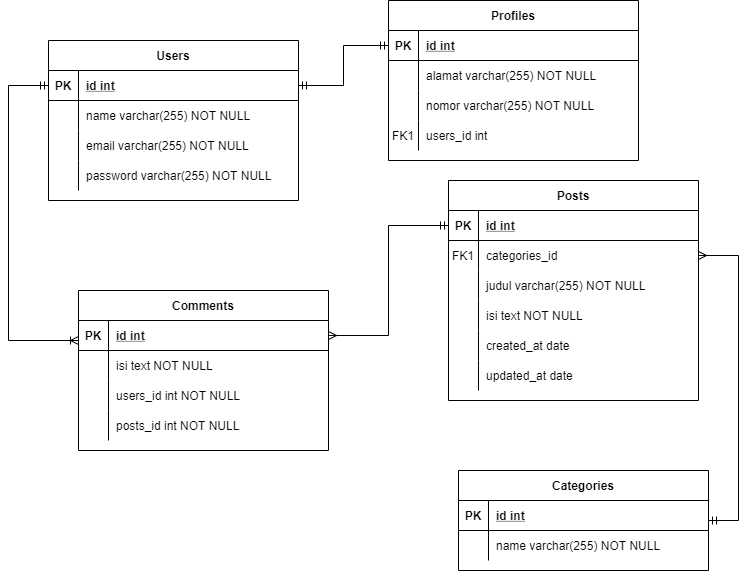

The diagram above was exported from draw.io. Its source (the exported page's mxGraphModel, read from the mxfile embedded in the PNG):
<mxGraphModel dx="1240" dy="573" grid="1" gridSize="10" guides="1" tooltips="1" connect="1" arrows="1" fold="1" page="1" pageScale="1" pageWidth="850" pageHeight="1100" math="0" shadow="0" extFonts="Permanent Marker^https://fonts.googleapis.com/css?family=Permanent+Marker">
  <root>
    <mxCell id="0" />
    <mxCell id="1" parent="0" />
    <mxCell id="C-vyLk0tnHw3VtMMgP7b-2" value="Posts" style="shape=table;startSize=30;container=1;collapsible=1;childLayout=tableLayout;fixedRows=1;rowLines=0;fontStyle=1;align=center;resizeLast=1;" parent="1" vertex="1">
      <mxGeometry x="500" y="210" width="250" height="220" as="geometry" />
    </mxCell>
    <mxCell id="C-vyLk0tnHw3VtMMgP7b-3" value="" style="shape=partialRectangle;collapsible=0;dropTarget=0;pointerEvents=0;fillColor=none;points=[[0,0.5],[1,0.5]];portConstraint=eastwest;top=0;left=0;right=0;bottom=1;" parent="C-vyLk0tnHw3VtMMgP7b-2" vertex="1">
      <mxGeometry y="30" width="250" height="30" as="geometry" />
    </mxCell>
    <mxCell id="C-vyLk0tnHw3VtMMgP7b-4" value="PK" style="shape=partialRectangle;overflow=hidden;connectable=0;fillColor=none;top=0;left=0;bottom=0;right=0;fontStyle=1;" parent="C-vyLk0tnHw3VtMMgP7b-3" vertex="1">
      <mxGeometry width="30" height="30" as="geometry">
        <mxRectangle width="30" height="30" as="alternateBounds" />
      </mxGeometry>
    </mxCell>
    <mxCell id="C-vyLk0tnHw3VtMMgP7b-5" value="id int" style="shape=partialRectangle;overflow=hidden;connectable=0;fillColor=none;top=0;left=0;bottom=0;right=0;align=left;spacingLeft=6;fontStyle=5;" parent="C-vyLk0tnHw3VtMMgP7b-3" vertex="1">
      <mxGeometry x="30" width="220" height="30" as="geometry">
        <mxRectangle width="220" height="30" as="alternateBounds" />
      </mxGeometry>
    </mxCell>
    <mxCell id="C-vyLk0tnHw3VtMMgP7b-6" value="" style="shape=partialRectangle;collapsible=0;dropTarget=0;pointerEvents=0;fillColor=none;points=[[0,0.5],[1,0.5]];portConstraint=eastwest;top=0;left=0;right=0;bottom=0;" parent="C-vyLk0tnHw3VtMMgP7b-2" vertex="1">
      <mxGeometry y="60" width="250" height="30" as="geometry" />
    </mxCell>
    <mxCell id="C-vyLk0tnHw3VtMMgP7b-7" value="FK1" style="shape=partialRectangle;overflow=hidden;connectable=0;fillColor=none;top=0;left=0;bottom=0;right=0;" parent="C-vyLk0tnHw3VtMMgP7b-6" vertex="1">
      <mxGeometry width="30" height="30" as="geometry">
        <mxRectangle width="30" height="30" as="alternateBounds" />
      </mxGeometry>
    </mxCell>
    <mxCell id="C-vyLk0tnHw3VtMMgP7b-8" value="categories_id" style="shape=partialRectangle;overflow=hidden;connectable=0;fillColor=none;top=0;left=0;bottom=0;right=0;align=left;spacingLeft=6;" parent="C-vyLk0tnHw3VtMMgP7b-6" vertex="1">
      <mxGeometry x="30" width="220" height="30" as="geometry">
        <mxRectangle width="220" height="30" as="alternateBounds" />
      </mxGeometry>
    </mxCell>
    <mxCell id="C-vyLk0tnHw3VtMMgP7b-9" value="" style="shape=partialRectangle;collapsible=0;dropTarget=0;pointerEvents=0;fillColor=none;points=[[0,0.5],[1,0.5]];portConstraint=eastwest;top=0;left=0;right=0;bottom=0;" parent="C-vyLk0tnHw3VtMMgP7b-2" vertex="1">
      <mxGeometry y="90" width="250" height="30" as="geometry" />
    </mxCell>
    <mxCell id="C-vyLk0tnHw3VtMMgP7b-10" value="" style="shape=partialRectangle;overflow=hidden;connectable=0;fillColor=none;top=0;left=0;bottom=0;right=0;" parent="C-vyLk0tnHw3VtMMgP7b-9" vertex="1">
      <mxGeometry width="30" height="30" as="geometry">
        <mxRectangle width="30" height="30" as="alternateBounds" />
      </mxGeometry>
    </mxCell>
    <mxCell id="C-vyLk0tnHw3VtMMgP7b-11" value="judul varchar(255) NOT NULL" style="shape=partialRectangle;overflow=hidden;connectable=0;fillColor=none;top=0;left=0;bottom=0;right=0;align=left;spacingLeft=6;" parent="C-vyLk0tnHw3VtMMgP7b-9" vertex="1">
      <mxGeometry x="30" width="220" height="30" as="geometry">
        <mxRectangle width="220" height="30" as="alternateBounds" />
      </mxGeometry>
    </mxCell>
    <mxCell id="7u_TFykOM-Xj2Ho1fiik-37" style="shape=partialRectangle;collapsible=0;dropTarget=0;pointerEvents=0;fillColor=none;points=[[0,0.5],[1,0.5]];portConstraint=eastwest;top=0;left=0;right=0;bottom=0;" vertex="1" parent="C-vyLk0tnHw3VtMMgP7b-2">
      <mxGeometry y="120" width="250" height="30" as="geometry" />
    </mxCell>
    <mxCell id="7u_TFykOM-Xj2Ho1fiik-38" style="shape=partialRectangle;overflow=hidden;connectable=0;fillColor=none;top=0;left=0;bottom=0;right=0;" vertex="1" parent="7u_TFykOM-Xj2Ho1fiik-37">
      <mxGeometry width="30" height="30" as="geometry">
        <mxRectangle width="30" height="30" as="alternateBounds" />
      </mxGeometry>
    </mxCell>
    <mxCell id="7u_TFykOM-Xj2Ho1fiik-39" value="isi text NOT NULL" style="shape=partialRectangle;overflow=hidden;connectable=0;fillColor=none;top=0;left=0;bottom=0;right=0;align=left;spacingLeft=6;" vertex="1" parent="7u_TFykOM-Xj2Ho1fiik-37">
      <mxGeometry x="30" width="220" height="30" as="geometry">
        <mxRectangle width="220" height="30" as="alternateBounds" />
      </mxGeometry>
    </mxCell>
    <mxCell id="7u_TFykOM-Xj2Ho1fiik-40" style="shape=partialRectangle;collapsible=0;dropTarget=0;pointerEvents=0;fillColor=none;points=[[0,0.5],[1,0.5]];portConstraint=eastwest;top=0;left=0;right=0;bottom=0;" vertex="1" parent="C-vyLk0tnHw3VtMMgP7b-2">
      <mxGeometry y="150" width="250" height="30" as="geometry" />
    </mxCell>
    <mxCell id="7u_TFykOM-Xj2Ho1fiik-41" style="shape=partialRectangle;overflow=hidden;connectable=0;fillColor=none;top=0;left=0;bottom=0;right=0;" vertex="1" parent="7u_TFykOM-Xj2Ho1fiik-40">
      <mxGeometry width="30" height="30" as="geometry">
        <mxRectangle width="30" height="30" as="alternateBounds" />
      </mxGeometry>
    </mxCell>
    <mxCell id="7u_TFykOM-Xj2Ho1fiik-42" value="created_at date" style="shape=partialRectangle;overflow=hidden;connectable=0;fillColor=none;top=0;left=0;bottom=0;right=0;align=left;spacingLeft=6;" vertex="1" parent="7u_TFykOM-Xj2Ho1fiik-40">
      <mxGeometry x="30" width="220" height="30" as="geometry">
        <mxRectangle width="220" height="30" as="alternateBounds" />
      </mxGeometry>
    </mxCell>
    <mxCell id="7u_TFykOM-Xj2Ho1fiik-43" style="shape=partialRectangle;collapsible=0;dropTarget=0;pointerEvents=0;fillColor=none;points=[[0,0.5],[1,0.5]];portConstraint=eastwest;top=0;left=0;right=0;bottom=0;" vertex="1" parent="C-vyLk0tnHw3VtMMgP7b-2">
      <mxGeometry y="180" width="250" height="30" as="geometry" />
    </mxCell>
    <mxCell id="7u_TFykOM-Xj2Ho1fiik-44" style="shape=partialRectangle;overflow=hidden;connectable=0;fillColor=none;top=0;left=0;bottom=0;right=0;" vertex="1" parent="7u_TFykOM-Xj2Ho1fiik-43">
      <mxGeometry width="30" height="30" as="geometry">
        <mxRectangle width="30" height="30" as="alternateBounds" />
      </mxGeometry>
    </mxCell>
    <mxCell id="7u_TFykOM-Xj2Ho1fiik-45" value="updated_at date" style="shape=partialRectangle;overflow=hidden;connectable=0;fillColor=none;top=0;left=0;bottom=0;right=0;align=left;spacingLeft=6;" vertex="1" parent="7u_TFykOM-Xj2Ho1fiik-43">
      <mxGeometry x="30" width="220" height="30" as="geometry">
        <mxRectangle width="220" height="30" as="alternateBounds" />
      </mxGeometry>
    </mxCell>
    <mxCell id="C-vyLk0tnHw3VtMMgP7b-13" value="Comments" style="shape=table;startSize=30;container=1;collapsible=1;childLayout=tableLayout;fixedRows=1;rowLines=0;fontStyle=1;align=center;resizeLast=1;" parent="1" vertex="1">
      <mxGeometry x="130" y="320" width="250" height="160" as="geometry" />
    </mxCell>
    <mxCell id="C-vyLk0tnHw3VtMMgP7b-14" value="" style="shape=partialRectangle;collapsible=0;dropTarget=0;pointerEvents=0;fillColor=none;points=[[0,0.5],[1,0.5]];portConstraint=eastwest;top=0;left=0;right=0;bottom=1;" parent="C-vyLk0tnHw3VtMMgP7b-13" vertex="1">
      <mxGeometry y="30" width="250" height="30" as="geometry" />
    </mxCell>
    <mxCell id="C-vyLk0tnHw3VtMMgP7b-15" value="PK" style="shape=partialRectangle;overflow=hidden;connectable=0;fillColor=none;top=0;left=0;bottom=0;right=0;fontStyle=1;" parent="C-vyLk0tnHw3VtMMgP7b-14" vertex="1">
      <mxGeometry width="30" height="30" as="geometry">
        <mxRectangle width="30" height="30" as="alternateBounds" />
      </mxGeometry>
    </mxCell>
    <mxCell id="C-vyLk0tnHw3VtMMgP7b-16" value="id int" style="shape=partialRectangle;overflow=hidden;connectable=0;fillColor=none;top=0;left=0;bottom=0;right=0;align=left;spacingLeft=6;fontStyle=5;" parent="C-vyLk0tnHw3VtMMgP7b-14" vertex="1">
      <mxGeometry x="30" width="220" height="30" as="geometry">
        <mxRectangle width="220" height="30" as="alternateBounds" />
      </mxGeometry>
    </mxCell>
    <mxCell id="C-vyLk0tnHw3VtMMgP7b-17" value="" style="shape=partialRectangle;collapsible=0;dropTarget=0;pointerEvents=0;fillColor=none;points=[[0,0.5],[1,0.5]];portConstraint=eastwest;top=0;left=0;right=0;bottom=0;" parent="C-vyLk0tnHw3VtMMgP7b-13" vertex="1">
      <mxGeometry y="60" width="250" height="30" as="geometry" />
    </mxCell>
    <mxCell id="C-vyLk0tnHw3VtMMgP7b-18" value="" style="shape=partialRectangle;overflow=hidden;connectable=0;fillColor=none;top=0;left=0;bottom=0;right=0;" parent="C-vyLk0tnHw3VtMMgP7b-17" vertex="1">
      <mxGeometry width="30" height="30" as="geometry">
        <mxRectangle width="30" height="30" as="alternateBounds" />
      </mxGeometry>
    </mxCell>
    <mxCell id="C-vyLk0tnHw3VtMMgP7b-19" value="isi text NOT NULL" style="shape=partialRectangle;overflow=hidden;connectable=0;fillColor=none;top=0;left=0;bottom=0;right=0;align=left;spacingLeft=6;" parent="C-vyLk0tnHw3VtMMgP7b-17" vertex="1">
      <mxGeometry x="30" width="220" height="30" as="geometry">
        <mxRectangle width="220" height="30" as="alternateBounds" />
      </mxGeometry>
    </mxCell>
    <mxCell id="7u_TFykOM-Xj2Ho1fiik-65" style="shape=partialRectangle;collapsible=0;dropTarget=0;pointerEvents=0;fillColor=none;points=[[0,0.5],[1,0.5]];portConstraint=eastwest;top=0;left=0;right=0;bottom=0;" vertex="1" parent="C-vyLk0tnHw3VtMMgP7b-13">
      <mxGeometry y="90" width="250" height="30" as="geometry" />
    </mxCell>
    <mxCell id="7u_TFykOM-Xj2Ho1fiik-66" style="shape=partialRectangle;overflow=hidden;connectable=0;fillColor=none;top=0;left=0;bottom=0;right=0;" vertex="1" parent="7u_TFykOM-Xj2Ho1fiik-65">
      <mxGeometry width="30" height="30" as="geometry">
        <mxRectangle width="30" height="30" as="alternateBounds" />
      </mxGeometry>
    </mxCell>
    <mxCell id="7u_TFykOM-Xj2Ho1fiik-67" value="users_id int NOT NULL" style="shape=partialRectangle;overflow=hidden;connectable=0;fillColor=none;top=0;left=0;bottom=0;right=0;align=left;spacingLeft=6;" vertex="1" parent="7u_TFykOM-Xj2Ho1fiik-65">
      <mxGeometry x="30" width="220" height="30" as="geometry">
        <mxRectangle width="220" height="30" as="alternateBounds" />
      </mxGeometry>
    </mxCell>
    <mxCell id="7u_TFykOM-Xj2Ho1fiik-69" style="shape=partialRectangle;collapsible=0;dropTarget=0;pointerEvents=0;fillColor=none;points=[[0,0.5],[1,0.5]];portConstraint=eastwest;top=0;left=0;right=0;bottom=0;" vertex="1" parent="C-vyLk0tnHw3VtMMgP7b-13">
      <mxGeometry y="120" width="250" height="30" as="geometry" />
    </mxCell>
    <mxCell id="7u_TFykOM-Xj2Ho1fiik-70" style="shape=partialRectangle;overflow=hidden;connectable=0;fillColor=none;top=0;left=0;bottom=0;right=0;" vertex="1" parent="7u_TFykOM-Xj2Ho1fiik-69">
      <mxGeometry width="30" height="30" as="geometry">
        <mxRectangle width="30" height="30" as="alternateBounds" />
      </mxGeometry>
    </mxCell>
    <mxCell id="7u_TFykOM-Xj2Ho1fiik-71" value="posts_id int NOT NULL" style="shape=partialRectangle;overflow=hidden;connectable=0;fillColor=none;top=0;left=0;bottom=0;right=0;align=left;spacingLeft=6;" vertex="1" parent="7u_TFykOM-Xj2Ho1fiik-69">
      <mxGeometry x="30" width="220" height="30" as="geometry">
        <mxRectangle width="220" height="30" as="alternateBounds" />
      </mxGeometry>
    </mxCell>
    <mxCell id="C-vyLk0tnHw3VtMMgP7b-23" value="Users" style="shape=table;startSize=30;container=1;collapsible=1;childLayout=tableLayout;fixedRows=1;rowLines=0;fontStyle=1;align=center;resizeLast=1;" parent="1" vertex="1">
      <mxGeometry x="100" y="70" width="250" height="160" as="geometry" />
    </mxCell>
    <mxCell id="C-vyLk0tnHw3VtMMgP7b-24" value="" style="shape=partialRectangle;collapsible=0;dropTarget=0;pointerEvents=0;fillColor=none;points=[[0,0.5],[1,0.5]];portConstraint=eastwest;top=0;left=0;right=0;bottom=1;" parent="C-vyLk0tnHw3VtMMgP7b-23" vertex="1">
      <mxGeometry y="30" width="250" height="30" as="geometry" />
    </mxCell>
    <mxCell id="C-vyLk0tnHw3VtMMgP7b-25" value="PK" style="shape=partialRectangle;overflow=hidden;connectable=0;fillColor=none;top=0;left=0;bottom=0;right=0;fontStyle=1;" parent="C-vyLk0tnHw3VtMMgP7b-24" vertex="1">
      <mxGeometry width="30" height="30" as="geometry">
        <mxRectangle width="30" height="30" as="alternateBounds" />
      </mxGeometry>
    </mxCell>
    <mxCell id="C-vyLk0tnHw3VtMMgP7b-26" value="id int" style="shape=partialRectangle;overflow=hidden;connectable=0;fillColor=none;top=0;left=0;bottom=0;right=0;align=left;spacingLeft=6;fontStyle=5;" parent="C-vyLk0tnHw3VtMMgP7b-24" vertex="1">
      <mxGeometry x="30" width="220" height="30" as="geometry">
        <mxRectangle width="220" height="30" as="alternateBounds" />
      </mxGeometry>
    </mxCell>
    <mxCell id="C-vyLk0tnHw3VtMMgP7b-27" value="" style="shape=partialRectangle;collapsible=0;dropTarget=0;pointerEvents=0;fillColor=none;points=[[0,0.5],[1,0.5]];portConstraint=eastwest;top=0;left=0;right=0;bottom=0;" parent="C-vyLk0tnHw3VtMMgP7b-23" vertex="1">
      <mxGeometry y="60" width="250" height="30" as="geometry" />
    </mxCell>
    <mxCell id="C-vyLk0tnHw3VtMMgP7b-28" value="" style="shape=partialRectangle;overflow=hidden;connectable=0;fillColor=none;top=0;left=0;bottom=0;right=0;" parent="C-vyLk0tnHw3VtMMgP7b-27" vertex="1">
      <mxGeometry width="30" height="30" as="geometry">
        <mxRectangle width="30" height="30" as="alternateBounds" />
      </mxGeometry>
    </mxCell>
    <mxCell id="C-vyLk0tnHw3VtMMgP7b-29" value="name varchar(255) NOT NULL" style="shape=partialRectangle;overflow=hidden;connectable=0;fillColor=none;top=0;left=0;bottom=0;right=0;align=left;spacingLeft=6;" parent="C-vyLk0tnHw3VtMMgP7b-27" vertex="1">
      <mxGeometry x="30" width="220" height="30" as="geometry">
        <mxRectangle width="220" height="30" as="alternateBounds" />
      </mxGeometry>
    </mxCell>
    <mxCell id="7u_TFykOM-Xj2Ho1fiik-28" style="shape=partialRectangle;collapsible=0;dropTarget=0;pointerEvents=0;fillColor=none;points=[[0,0.5],[1,0.5]];portConstraint=eastwest;top=0;left=0;right=0;bottom=0;" vertex="1" parent="C-vyLk0tnHw3VtMMgP7b-23">
      <mxGeometry y="90" width="250" height="30" as="geometry" />
    </mxCell>
    <mxCell id="7u_TFykOM-Xj2Ho1fiik-29" style="shape=partialRectangle;overflow=hidden;connectable=0;fillColor=none;top=0;left=0;bottom=0;right=0;" vertex="1" parent="7u_TFykOM-Xj2Ho1fiik-28">
      <mxGeometry width="30" height="30" as="geometry">
        <mxRectangle width="30" height="30" as="alternateBounds" />
      </mxGeometry>
    </mxCell>
    <mxCell id="7u_TFykOM-Xj2Ho1fiik-30" value="email varchar(255) NOT NULL" style="shape=partialRectangle;overflow=hidden;connectable=0;fillColor=none;top=0;left=0;bottom=0;right=0;align=left;spacingLeft=6;" vertex="1" parent="7u_TFykOM-Xj2Ho1fiik-28">
      <mxGeometry x="30" width="220" height="30" as="geometry">
        <mxRectangle width="220" height="30" as="alternateBounds" />
      </mxGeometry>
    </mxCell>
    <mxCell id="7u_TFykOM-Xj2Ho1fiik-31" style="shape=partialRectangle;collapsible=0;dropTarget=0;pointerEvents=0;fillColor=none;points=[[0,0.5],[1,0.5]];portConstraint=eastwest;top=0;left=0;right=0;bottom=0;" vertex="1" parent="C-vyLk0tnHw3VtMMgP7b-23">
      <mxGeometry y="120" width="250" height="30" as="geometry" />
    </mxCell>
    <mxCell id="7u_TFykOM-Xj2Ho1fiik-32" style="shape=partialRectangle;overflow=hidden;connectable=0;fillColor=none;top=0;left=0;bottom=0;right=0;" vertex="1" parent="7u_TFykOM-Xj2Ho1fiik-31">
      <mxGeometry width="30" height="30" as="geometry">
        <mxRectangle width="30" height="30" as="alternateBounds" />
      </mxGeometry>
    </mxCell>
    <mxCell id="7u_TFykOM-Xj2Ho1fiik-33" value="password varchar(255) NOT NULL" style="shape=partialRectangle;overflow=hidden;connectable=0;fillColor=none;top=0;left=0;bottom=0;right=0;align=left;spacingLeft=6;" vertex="1" parent="7u_TFykOM-Xj2Ho1fiik-31">
      <mxGeometry x="30" width="220" height="30" as="geometry">
        <mxRectangle width="220" height="30" as="alternateBounds" />
      </mxGeometry>
    </mxCell>
    <mxCell id="7u_TFykOM-Xj2Ho1fiik-1" value="Profiles" style="shape=table;startSize=30;container=1;collapsible=1;childLayout=tableLayout;fixedRows=1;rowLines=0;fontStyle=1;align=center;resizeLast=1;" vertex="1" parent="1">
      <mxGeometry x="440" y="30" width="250" height="160.0000000000001" as="geometry" />
    </mxCell>
    <mxCell id="7u_TFykOM-Xj2Ho1fiik-2" value="" style="shape=partialRectangle;collapsible=0;dropTarget=0;pointerEvents=0;fillColor=none;points=[[0,0.5],[1,0.5]];portConstraint=eastwest;top=0;left=0;right=0;bottom=1;" vertex="1" parent="7u_TFykOM-Xj2Ho1fiik-1">
      <mxGeometry y="30" width="250" height="30" as="geometry" />
    </mxCell>
    <mxCell id="7u_TFykOM-Xj2Ho1fiik-3" value="PK" style="shape=partialRectangle;overflow=hidden;connectable=0;fillColor=none;top=0;left=0;bottom=0;right=0;fontStyle=1;" vertex="1" parent="7u_TFykOM-Xj2Ho1fiik-2">
      <mxGeometry width="30" height="30" as="geometry">
        <mxRectangle width="30" height="30" as="alternateBounds" />
      </mxGeometry>
    </mxCell>
    <mxCell id="7u_TFykOM-Xj2Ho1fiik-4" value="id int" style="shape=partialRectangle;overflow=hidden;connectable=0;fillColor=none;top=0;left=0;bottom=0;right=0;align=left;spacingLeft=6;fontStyle=5;" vertex="1" parent="7u_TFykOM-Xj2Ho1fiik-2">
      <mxGeometry x="30" width="220" height="30" as="geometry">
        <mxRectangle width="220" height="30" as="alternateBounds" />
      </mxGeometry>
    </mxCell>
    <mxCell id="7u_TFykOM-Xj2Ho1fiik-5" value="" style="shape=partialRectangle;collapsible=0;dropTarget=0;pointerEvents=0;fillColor=none;points=[[0,0.5],[1,0.5]];portConstraint=eastwest;top=0;left=0;right=0;bottom=0;" vertex="1" parent="7u_TFykOM-Xj2Ho1fiik-1">
      <mxGeometry y="60" width="250" height="30" as="geometry" />
    </mxCell>
    <mxCell id="7u_TFykOM-Xj2Ho1fiik-6" value="" style="shape=partialRectangle;overflow=hidden;connectable=0;fillColor=none;top=0;left=0;bottom=0;right=0;" vertex="1" parent="7u_TFykOM-Xj2Ho1fiik-5">
      <mxGeometry width="30" height="30" as="geometry">
        <mxRectangle width="30" height="30" as="alternateBounds" />
      </mxGeometry>
    </mxCell>
    <mxCell id="7u_TFykOM-Xj2Ho1fiik-7" value="alamat varchar(255) NOT NULL" style="shape=partialRectangle;overflow=hidden;connectable=0;fillColor=none;top=0;left=0;bottom=0;right=0;align=left;spacingLeft=6;" vertex="1" parent="7u_TFykOM-Xj2Ho1fiik-5">
      <mxGeometry x="30" width="220" height="30" as="geometry">
        <mxRectangle width="220" height="30" as="alternateBounds" />
      </mxGeometry>
    </mxCell>
    <mxCell id="7u_TFykOM-Xj2Ho1fiik-34" style="shape=partialRectangle;collapsible=0;dropTarget=0;pointerEvents=0;fillColor=none;points=[[0,0.5],[1,0.5]];portConstraint=eastwest;top=0;left=0;right=0;bottom=0;" vertex="1" parent="7u_TFykOM-Xj2Ho1fiik-1">
      <mxGeometry y="90" width="250" height="30" as="geometry" />
    </mxCell>
    <mxCell id="7u_TFykOM-Xj2Ho1fiik-35" style="shape=partialRectangle;overflow=hidden;connectable=0;fillColor=none;top=0;left=0;bottom=0;right=0;" vertex="1" parent="7u_TFykOM-Xj2Ho1fiik-34">
      <mxGeometry width="30" height="30" as="geometry">
        <mxRectangle width="30" height="30" as="alternateBounds" />
      </mxGeometry>
    </mxCell>
    <mxCell id="7u_TFykOM-Xj2Ho1fiik-36" value="nomor varchar(255) NOT NULL" style="shape=partialRectangle;overflow=hidden;connectable=0;fillColor=none;top=0;left=0;bottom=0;right=0;align=left;spacingLeft=6;" vertex="1" parent="7u_TFykOM-Xj2Ho1fiik-34">
      <mxGeometry x="30" width="220" height="30" as="geometry">
        <mxRectangle width="220" height="30" as="alternateBounds" />
      </mxGeometry>
    </mxCell>
    <mxCell id="7u_TFykOM-Xj2Ho1fiik-57" style="shape=partialRectangle;collapsible=0;dropTarget=0;pointerEvents=0;fillColor=none;points=[[0,0.5],[1,0.5]];portConstraint=eastwest;top=0;left=0;right=0;bottom=0;" vertex="1" parent="7u_TFykOM-Xj2Ho1fiik-1">
      <mxGeometry y="120" width="250" height="30" as="geometry" />
    </mxCell>
    <mxCell id="7u_TFykOM-Xj2Ho1fiik-58" value="FK1" style="shape=partialRectangle;overflow=hidden;connectable=0;fillColor=none;top=0;left=0;bottom=0;right=0;" vertex="1" parent="7u_TFykOM-Xj2Ho1fiik-57">
      <mxGeometry width="30" height="30" as="geometry">
        <mxRectangle width="30" height="30" as="alternateBounds" />
      </mxGeometry>
    </mxCell>
    <mxCell id="7u_TFykOM-Xj2Ho1fiik-59" value="users_id int" style="shape=partialRectangle;overflow=hidden;connectable=0;fillColor=none;top=0;left=0;bottom=0;right=0;align=left;spacingLeft=6;" vertex="1" parent="7u_TFykOM-Xj2Ho1fiik-57">
      <mxGeometry x="30" width="220" height="30" as="geometry">
        <mxRectangle width="220" height="30" as="alternateBounds" />
      </mxGeometry>
    </mxCell>
    <mxCell id="7u_TFykOM-Xj2Ho1fiik-72" style="edgeStyle=orthogonalEdgeStyle;rounded=0;orthogonalLoop=1;jettySize=auto;html=1;entryX=1;entryY=0.5;entryDx=0;entryDy=0;startArrow=ERmandOne;startFill=0;endArrow=ERmany;endFill=0;" edge="1" parent="1" source="7u_TFykOM-Xj2Ho1fiik-8" target="C-vyLk0tnHw3VtMMgP7b-6">
      <mxGeometry relative="1" as="geometry">
        <Array as="points">
          <mxPoint x="790" y="550" />
          <mxPoint x="790" y="285" />
        </Array>
      </mxGeometry>
    </mxCell>
    <mxCell id="7u_TFykOM-Xj2Ho1fiik-8" value="Categories" style="shape=table;startSize=30;container=1;collapsible=1;childLayout=tableLayout;fixedRows=1;rowLines=0;fontStyle=1;align=center;resizeLast=1;" vertex="1" parent="1">
      <mxGeometry x="510" y="500" width="250" height="100" as="geometry" />
    </mxCell>
    <mxCell id="7u_TFykOM-Xj2Ho1fiik-9" value="" style="shape=partialRectangle;collapsible=0;dropTarget=0;pointerEvents=0;fillColor=none;points=[[0,0.5],[1,0.5]];portConstraint=eastwest;top=0;left=0;right=0;bottom=1;" vertex="1" parent="7u_TFykOM-Xj2Ho1fiik-8">
      <mxGeometry y="30" width="250" height="30" as="geometry" />
    </mxCell>
    <mxCell id="7u_TFykOM-Xj2Ho1fiik-10" value="PK" style="shape=partialRectangle;overflow=hidden;connectable=0;fillColor=none;top=0;left=0;bottom=0;right=0;fontStyle=1;" vertex="1" parent="7u_TFykOM-Xj2Ho1fiik-9">
      <mxGeometry width="30" height="30" as="geometry">
        <mxRectangle width="30" height="30" as="alternateBounds" />
      </mxGeometry>
    </mxCell>
    <mxCell id="7u_TFykOM-Xj2Ho1fiik-11" value="id int" style="shape=partialRectangle;overflow=hidden;connectable=0;fillColor=none;top=0;left=0;bottom=0;right=0;align=left;spacingLeft=6;fontStyle=5;" vertex="1" parent="7u_TFykOM-Xj2Ho1fiik-9">
      <mxGeometry x="30" width="220" height="30" as="geometry">
        <mxRectangle width="220" height="30" as="alternateBounds" />
      </mxGeometry>
    </mxCell>
    <mxCell id="7u_TFykOM-Xj2Ho1fiik-12" value="" style="shape=partialRectangle;collapsible=0;dropTarget=0;pointerEvents=0;fillColor=none;points=[[0,0.5],[1,0.5]];portConstraint=eastwest;top=0;left=0;right=0;bottom=0;" vertex="1" parent="7u_TFykOM-Xj2Ho1fiik-8">
      <mxGeometry y="60" width="250" height="30" as="geometry" />
    </mxCell>
    <mxCell id="7u_TFykOM-Xj2Ho1fiik-13" value="" style="shape=partialRectangle;overflow=hidden;connectable=0;fillColor=none;top=0;left=0;bottom=0;right=0;" vertex="1" parent="7u_TFykOM-Xj2Ho1fiik-12">
      <mxGeometry width="30" height="30" as="geometry">
        <mxRectangle width="30" height="30" as="alternateBounds" />
      </mxGeometry>
    </mxCell>
    <mxCell id="7u_TFykOM-Xj2Ho1fiik-14" value="name varchar(255) NOT NULL" style="shape=partialRectangle;overflow=hidden;connectable=0;fillColor=none;top=0;left=0;bottom=0;right=0;align=left;spacingLeft=6;" vertex="1" parent="7u_TFykOM-Xj2Ho1fiik-12">
      <mxGeometry x="30" width="220" height="30" as="geometry">
        <mxRectangle width="220" height="30" as="alternateBounds" />
      </mxGeometry>
    </mxCell>
    <mxCell id="7u_TFykOM-Xj2Ho1fiik-60" style="edgeStyle=orthogonalEdgeStyle;rounded=0;orthogonalLoop=1;jettySize=auto;html=1;entryX=0;entryY=0.5;entryDx=0;entryDy=0;endArrow=ERmandOne;endFill=0;startArrow=ERmandOne;startFill=0;" edge="1" parent="1" source="C-vyLk0tnHw3VtMMgP7b-24" target="7u_TFykOM-Xj2Ho1fiik-2">
      <mxGeometry relative="1" as="geometry" />
    </mxCell>
    <mxCell id="7u_TFykOM-Xj2Ho1fiik-61" style="edgeStyle=orthogonalEdgeStyle;rounded=0;orthogonalLoop=1;jettySize=auto;html=1;startArrow=ERmandOne;startFill=0;endArrow=ERmany;endFill=0;entryX=1;entryY=0.5;entryDx=0;entryDy=0;" edge="1" parent="1" source="C-vyLk0tnHw3VtMMgP7b-3" target="C-vyLk0tnHw3VtMMgP7b-14">
      <mxGeometry relative="1" as="geometry">
        <mxPoint x="470" y="400" as="targetPoint" />
      </mxGeometry>
    </mxCell>
    <mxCell id="7u_TFykOM-Xj2Ho1fiik-68" style="edgeStyle=orthogonalEdgeStyle;rounded=0;orthogonalLoop=1;jettySize=auto;html=1;startArrow=ERmandOne;startFill=0;endArrow=ERoneToMany;endFill=0;exitX=0;exitY=0.5;exitDx=0;exitDy=0;" edge="1" parent="1" source="C-vyLk0tnHw3VtMMgP7b-24">
      <mxGeometry relative="1" as="geometry">
        <mxPoint x="130" y="370" as="targetPoint" />
        <Array as="points">
          <mxPoint x="60" y="115" />
          <mxPoint x="60" y="370" />
        </Array>
      </mxGeometry>
    </mxCell>
  </root>
</mxGraphModel>